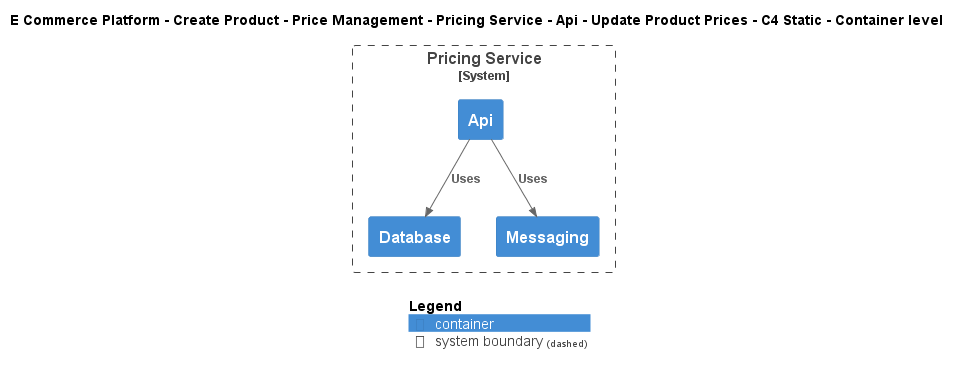

The diagram above was rendered by PlantUML. Its source (embedded in the PNG):
@startuml
!include ..\..\..\..\..\..\..\..\..\.c4s\C4_Container.puml

AddElementTag("c4interflow:lifecycle:new", $bgColor=green, $fontColor=#ffffff, $borderColor=green, $shadowing="False")
AddElementTag("c4interflow:lifecycle:changed", $bgColor=orange, $fontColor=#ffffff, $borderColor=orange, $shadowing="False")
AddElementTag("c4interflow:lifecycle:removed", $bgColor=red, $fontColor=#ffffff, $borderColor=red, $shadowing="False")

AddRelTag("c4interflow:lifecycle:new", $textColor=green, $lineColor=green)
AddRelTag("c4interflow:lifecycle:changed", $textColor=orange, $lineColor=orange)
AddRelTag("c4interflow:lifecycle:removed", $textColor=red, $lineColor=red)

SHOW_PERSON_PORTRAIT()
LAYOUT_TOP_DOWN()

skinparam linetype polyline

title E Commerce Platform - Create Product - Price Management - Pricing Service - Api - Update Product Prices - C4 Static - Container level


System_Boundary(ECommercePlatform.CreateProduct.PriceManagement.SoftwareSystems.PricingService, "Pricing Service") {
    Container(ECommercePlatform.CreateProduct.PriceManagement.SoftwareSystems.PricingService.Containers.Api, "Api", "", "")
    Container(ECommercePlatform.CreateProduct.PriceManagement.SoftwareSystems.PricingService.Containers.Database, "Database", "", "")
    Container(ECommercePlatform.CreateProduct.PriceManagement.SoftwareSystems.PricingService.Containers.Messaging, "Messaging", "", "")
}

Rel(ECommercePlatform.CreateProduct.PriceManagement.SoftwareSystems.PricingService.Containers.Api, ECommercePlatform.CreateProduct.PriceManagement.SoftwareSystems.PricingService.Containers.Database, "Uses")
Rel(ECommercePlatform.CreateProduct.PriceManagement.SoftwareSystems.PricingService.Containers.Api, ECommercePlatform.CreateProduct.PriceManagement.SoftwareSystems.PricingService.Containers.Messaging, "Uses")


SHOW_LEGEND()
@enduml